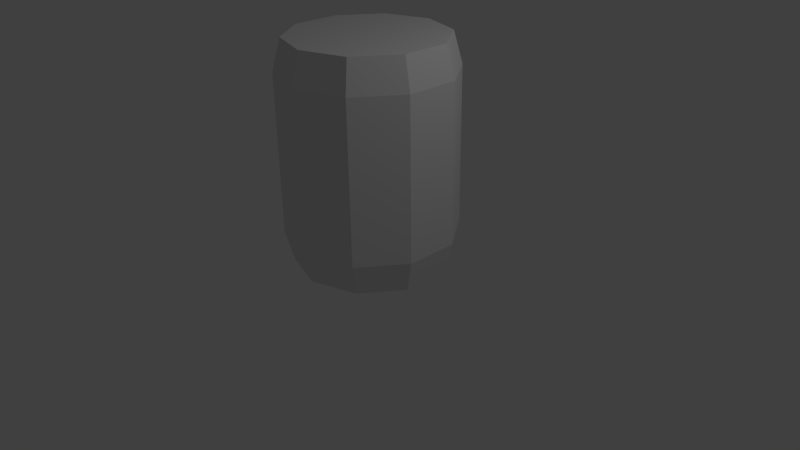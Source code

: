 # Source: Barrel.blend  (saved by Blender 2.73.0; exported with 4.5.12 LTS)
import bpy
from mathutils import Matrix  # noqa: F401  (used for matrix-valued properties, if any)

bpy.ops.wm.read_factory_settings(use_empty=True)
scene = bpy.context.scene
scene.name = 'Scene'

# ---- collections
col_collection_1 = bpy.data.collections.new('Collection 1'); scene.collection.children.link(col_collection_1)

# ---- world
world_world = bpy.data.worlds.new('World'); scene.world = world_world
world_world.color = (0.05088, 0.05088, 0.05088)
world_world.use_sun_shadow = False
world_world.sun_shadow_jitter_overblur = 0.0
world_world.cycles.sampling_method = 'MANUAL'
world_world.cycles.sample_map_resolution = 256

# ---- cameras
cam_camera = bpy.data.cameras.new('Camera')
cam_camera.clip_end = 100.0
cam_camera.lens = 35.0
cam_camera.sensor_width = 32.0
cam_camera.sensor_height = 18.0
cam_camera.ortho_scale = 7.314
cam_camera.dof.focus_distance = 0.0
cam_camera.dof.aperture_fstop = 128.0

# ---- lights
light_lamp = bpy.data.lights.new('Lamp', 'POINT')
light_lamp.transmission_factor = 0.0
light_lamp.cutoff_distance = 30.0
light_lamp.energy = 100.0
light_lamp.shadow_buffer_clip_start = 1.001
light_lamp.shadow_soft_size = 0.1
light_lamp.shadow_maximum_resolution = 0.006
light_lamp.use_absolute_resolution = True
light_lamp.cycles.use_multiple_importance_sampling = False

# ---- meshes
me_cylinder = bpy.data.meshes.new('Cylinder')
me_cylinder.from_pydata([(0.0, 0.000522, -1.0), (0.0, 2.861, -1.0), (0.5878, 0.000522, -0.809), (0.5878, 2.861, -0.809), (0.9511, 0.000522, -0.309), (0.9511, 2.861, -0.309), (0.9511, 0.000522, 0.309), (0.9511, 2.861, 0.309), (0.5878, 0.0005221, 0.809), (0.5878, 2.861, 0.809), (-8.742e-08, 0.0005221, 1.0), (-8.742e-08, 2.861, 1.0), (-0.5878, 0.0005221, 0.809), (-0.5878, 2.861, 0.809), (-0.9511, 0.000522, 0.309), (-0.9511, 2.861, 0.309), (-0.9511, 0.000522, -0.309), (-0.9511, 2.861, -0.309), (-0.5878, 0.000522, -0.809), (-0.5878, 2.861, -0.809), (-2.609e-09, 0.4075, -1.109), (-2.609e-09, 2.454, -1.109), (0.6521, 2.454, -0.8975), (0.6521, 0.4075, -0.8975), (1.055, 2.454, -0.3428), (1.055, 0.4075, -0.3428), (1.055, 2.454, 0.3428), (1.055, 0.4075, 0.3428), (0.6521, 2.454, 0.8975), (0.6521, 0.4075, 0.8975), (-9.96e-08, 2.454, 1.109), (-9.96e-08, 0.4075, 1.109), (-0.6521, 2.454, 0.8975), (-0.6521, 0.4075, 0.8975), (-1.055, 2.454, 0.3428), (-1.055, 0.4075, 0.3428), (-1.055, 2.454, -0.3428), (-1.055, 0.4075, -0.3428), (-0.6521, 2.454, -0.8975), (-0.6521, 0.4075, -0.8975)], [], [(21, 1, 3, 22), (22, 3, 5, 24), (24, 5, 7, 26), (26, 7, 9, 28), (28, 9, 11, 30), (30, 11, 13, 32), (32, 13, 15, 34), (34, 15, 17, 36), (3, 1, 19, 17, 15, 13, 11, 9, 7, 5), (38, 19, 1, 21), (36, 17, 19, 38), (0, 2, 4, 6, 8, 10, 12, 14, 16, 18), (16, 37, 39, 18), (37, 36, 38, 39), (18, 39, 20, 0), (39, 38, 21, 20), (14, 35, 37, 16), (35, 34, 36, 37), (12, 33, 35, 14), (33, 32, 34, 35), (10, 31, 33, 12), (31, 30, 32, 33), (8, 29, 31, 10), (29, 28, 30, 31), (6, 27, 29, 8), (27, 26, 28, 29), (4, 25, 27, 6), (25, 24, 26, 27), (2, 23, 25, 4), (23, 22, 24, 25), (0, 20, 23, 2), (20, 21, 22, 23)])
_uv = me_cylinder.uv_layers.new(name='UVMap')
_uv.uv.foreach_set('vector', [0.07607, 0.7932, 0.01157, 0.7918, 0.01292, 0.6937, 0.07689, 0.6944, 0.07689, 0.6944, 0.01292, 0.6937, 0.01359, 0.596, 0.0773, 0.5964, 0.0773, 0.5964, 0.01359, 0.596, 0.01395, 0.4984, 0.07753, 0.4986, 0.07753, 0.4986, 0.01395, 0.4984, 0.01411, 0.401, 0.07754, 0.4011, 0.07754, 0.4011, 0.01411, 0.401, 0.01394, 0.3039, 0.07713, 0.3035, 0.07713, 0.3035, 0.01394, 0.3039, 0.01294, 0.2074, 0.0757, 0.2059, 0.0757, 0.2059, 0.01294, 0.2074, 0.009701, 0.1121, 0.07177, 0.1078, 0.07177, 0.1078, 0.009701, 0.1121, 0.0001236, 0.01899, 0.06286, 0.007385, 0.8283, 0.5074, 0.8813, 0.5803, 0.8813, 0.6705, 0.8283, 0.7434, 0.7426, 0.7713, 0.6568, 0.7434, 0.6039, 0.6705, 0.6039, 0.5803, 0.6568, 0.5074, 0.7426, 0.4796, 0.07407, 0.8939, 0.008383, 0.8904, 0.01157, 0.7918, 0.07607, 0.7932, 0.06821, 0.9999, 0.0001233, 0.9898, 0.008383, 0.8904, 0.07407, 0.8939, 0.8813, 0.3785, 0.8283, 0.4515, 0.7426, 0.4793, 0.6568, 0.4515, 0.6039, 0.3785, 0.6039, 0.2884, 0.6568, 0.2155, 0.7426, 0.1876, 0.8283, 0.2155, 0.8813, 0.2884, 0.4411, 0.981, 0.3784, 0.9926, 0.3695, 0.8922, 0.4315, 0.8879, 0.3784, 0.9926, 0.06821, 0.9999, 0.07407, 0.8939, 0.3695, 0.8922, 0.4315, 0.8879, 0.3695, 0.8922, 0.3655, 0.7941, 0.4283, 0.7926, 0.3695, 0.8922, 0.07407, 0.8939, 0.07607, 0.7932, 0.3655, 0.7941, 0.4328, 0.1096, 0.3672, 0.1061, 0.373, 0.0001233, 0.4411, 0.0102, 0.3672, 0.1061, 0.07177, 0.1078, 0.06286, 0.007385, 0.373, 0.0001233, 0.4297, 0.2082, 0.3652, 0.2068, 0.3672, 0.1061, 0.4328, 0.1096, 0.3652, 0.2068, 0.0757, 0.2059, 0.07177, 0.1078, 0.3672, 0.1061, 0.4283, 0.3063, 0.3643, 0.3056, 0.3652, 0.2068, 0.4297, 0.2082, 0.3643, 0.3056, 0.07713, 0.3035, 0.0757, 0.2059, 0.3652, 0.2068, 0.4276, 0.404, 0.3639, 0.4036, 0.3643, 0.3056, 0.4283, 0.3063, 0.3639, 0.4036, 0.07754, 0.4011, 0.07713, 0.3035, 0.3643, 0.3056, 0.4273, 0.5016, 0.3637, 0.5014, 0.3639, 0.4036, 0.4276, 0.404, 0.3637, 0.5014, 0.07753, 0.4986, 0.07754, 0.4011, 0.3639, 0.4036, 0.4271, 0.599, 0.3637, 0.5989, 0.3637, 0.5014, 0.4273, 0.5016, 0.3637, 0.5989, 0.0773, 0.5964, 0.07753, 0.4986, 0.3637, 0.5014, 0.4273, 0.6961, 0.3641, 0.6965, 0.3637, 0.5989, 0.4271, 0.599, 0.3641, 0.6965, 0.07689, 0.6944, 0.0773, 0.5964, 0.3637, 0.5989, 0.4283, 0.7926, 0.3655, 0.7941, 0.3641, 0.6965, 0.4273, 0.6961, 0.3655, 0.7941, 0.07607, 0.7932, 0.07689, 0.6944, 0.3641, 0.6965])
me_cylinder.use_remesh_preserve_volume = False
me_cylinder.use_remesh_preserve_attributes = False
me_cylinder.use_mirror_vertex_groups = False
me_cylinder.update()

# ---- objects
ob_barrel = bpy.data.objects.new('Barrel', me_cylinder)
ob_lamp = bpy.data.objects.new('Lamp', light_lamp)
ob_camera = bpy.data.objects.new('Camera', cam_camera)

# ---- transforms, parenting, visibility, modifiers, constraints
ob_barrel.location = (0.0, 0.0, 0.0)
ob_barrel.rotation_euler = (1.571, -0.0, 0.0)
ob_barrel.lineart.crease_threshold = 0.0
ob_lamp.location = (4.076, 1.005, 5.904)
ob_lamp.rotation_euler = (0.6503, 0.05522, 1.866)
ob_lamp.lock_rotations_4d = False
ob_lamp.empty_display_type = 'ARROWS'
ob_lamp.color = (0.0, 0.0, 0.0, 0.0)
ob_lamp.lineart.crease_threshold = 0.0
ob_camera.location = (7.481, -6.508, 5.344)
ob_camera.rotation_euler = (1.109, 0.01082, 0.8149)
ob_camera.lock_rotations_4d = False
ob_camera.empty_display_type = 'ARROWS'
ob_camera.color = (0.0, 0.0, 0.0, 0.0)
ob_camera.display_type = 'WIRE'
ob_camera.lineart.crease_threshold = 0.0

# ---- collection membership
col_collection_1.objects.link(ob_barrel)
col_collection_1.objects.link(ob_lamp)
col_collection_1.objects.link(ob_camera)

# ---- scene / render settings (as saved in the file)
scene.camera = ob_camera
scene.frame_start = 1; scene.frame_end = 250; scene.frame_set(1)
scene.render.engine = 'BLENDER_EEVEE_NEXT'
scene.render.resolution_percentage = 50
scene.render.dither_intensity = 0.0
scene.cycles.use_denoising = False
scene.cycles.samples = 10
scene.cycles.sampling_pattern = 'TABULATED_SOBOL'
scene.cycles.light_sampling_threshold = 0.0
scene.cycles.use_adaptive_sampling = False
scene.cycles.use_light_tree = False
scene.cycles.blur_glossy = 0.0
scene.cycles.pixel_filter_type = 'GAUSSIAN'
scene.cycles.sample_clamp_indirect = 0.0
scene.view_settings.view_transform = 'Standard'
bpy.context.view_layer.update()
